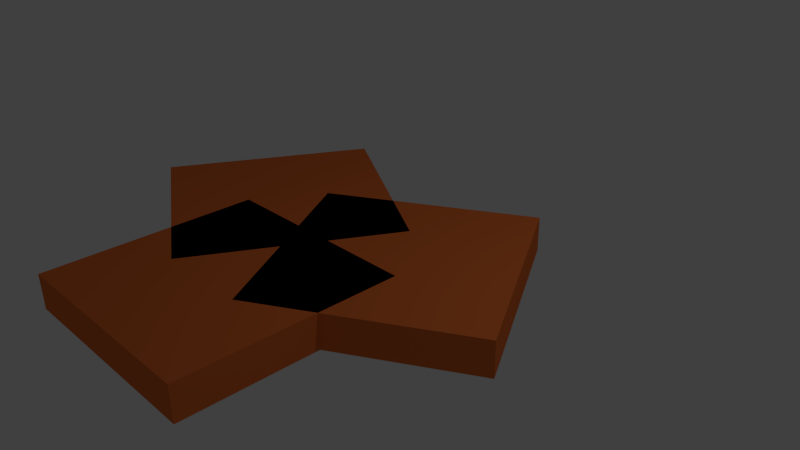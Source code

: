 # Source: platte_orange.blend  (saved by Blender 2.72.0; exported with 4.5.12 LTS)
import bpy
from mathutils import Matrix  # noqa: F401  (used for matrix-valued properties, if any)

bpy.ops.wm.read_factory_settings(use_empty=True)
scene = bpy.context.scene
scene.name = 'Scene'

# ---- collections
col_collection_1 = bpy.data.collections.new('Collection 1'); scene.collection.children.link(col_collection_1)

# ---- materials (node trees are filled in below, after node groups)
mat_material = bpy.data.materials.new('Material')
mat_material.alpha_threshold = 0.0
mat_material.use_transparent_shadow = False
mat_material.diffuse_color = (0.8, 0.1769, 0.0403, 1.0)
mat_material.roughness = 0.5
mat_material.line_color = (0.0, 0.0, 0.0, 1.0)

# ---- material node trees

# ---- world
world_world = bpy.data.worlds.new('World'); scene.world = world_world
world_world.color = (0.05088, 0.05088, 0.05088)
world_world.use_sun_shadow = False
world_world.sun_shadow_jitter_overblur = 0.0
world_world.cycles.sampling_method = 'MANUAL'
world_world.cycles.sample_map_resolution = 256

# ---- cameras
cam_camera = bpy.data.cameras.new('Camera')
cam_camera.clip_end = 100.0
cam_camera.lens = 35.0
cam_camera.sensor_width = 32.0
cam_camera.sensor_height = 18.0
cam_camera.ortho_scale = 7.314
cam_camera.dof.focus_distance = 0.0
cam_camera.dof.aperture_fstop = 128.0

# ---- lights
light_lamp = bpy.data.lights.new('Lamp', 'POINT')
light_lamp.transmission_factor = 0.0
light_lamp.cutoff_distance = 30.0
light_lamp.energy = 100.0
light_lamp.shadow_buffer_clip_start = 1.001
light_lamp.shadow_soft_size = 0.1
light_lamp.shadow_maximum_resolution = 0.006
light_lamp.use_absolute_resolution = True
light_lamp.cycles.use_multiple_importance_sampling = False

# ---- meshes
me_cube_003 = bpy.data.meshes.new('Cube.003')
me_cube_003.from_pydata([(1.0, 1.0, -1.0), (1.0, -1.0, -1.0), (-1.0, -1.0, -1.0), (-1.0, 1.0, -1.0), (1.0, 1.0, 1.0), (1.0, -1.0, 1.0), (-1.0, -1.0, 1.0), (-1.0, 1.0, 1.0)], [], [(0, 1, 2, 3), (4, 7, 6, 5), (0, 4, 5, 1), (1, 5, 6, 2), (2, 6, 7, 3), (4, 0, 3, 7)])
me_cube_003.materials.append(mat_material)
me_cube_003.use_remesh_preserve_volume = False
me_cube_003.use_remesh_preserve_attributes = False
me_cube_003.use_mirror_vertex_groups = False
me_cube_003.update()
me_cube_002 = bpy.data.meshes.new('Cube.002')
me_cube_002.from_pydata([(1.0, 1.0, -1.0), (1.0, -1.0, -1.0), (-1.0, -1.0, -1.0), (-1.0, 1.0, -1.0), (1.0, 1.0, 1.0), (1.0, -1.0, 1.0), (-1.0, -1.0, 1.0), (-1.0, 1.0, 1.0)], [], [(0, 1, 2, 3), (4, 7, 6, 5), (0, 4, 5, 1), (1, 5, 6, 2), (2, 6, 7, 3), (4, 0, 3, 7)])
me_cube_002.materials.append(mat_material)
me_cube_002.use_remesh_preserve_volume = False
me_cube_002.use_remesh_preserve_attributes = False
me_cube_002.use_mirror_vertex_groups = False
me_cube_002.update()
me_cube_001 = bpy.data.meshes.new('Cube.001')
me_cube_001.from_pydata([(1.0, 1.0, -1.0), (1.0, -1.0, -1.0), (-1.0, -1.0, -1.0), (-1.0, 1.0, -1.0), (1.0, 1.0, 1.0), (1.0, -1.0, 1.0), (-1.0, -1.0, 1.0), (-1.0, 1.0, 1.0)], [], [(0, 1, 2, 3), (4, 7, 6, 5), (0, 4, 5, 1), (1, 5, 6, 2), (2, 6, 7, 3), (4, 0, 3, 7)])
me_cube_001.materials.append(mat_material)
me_cube_001.use_remesh_preserve_volume = False
me_cube_001.use_remesh_preserve_attributes = False
me_cube_001.use_mirror_vertex_groups = False
me_cube_001.update()

# ---- objects
ob_cube_000 = bpy.data.objects.new('Cube.000', me_cube_003)
ob_cube_002 = bpy.data.objects.new('Cube.002', me_cube_002)
ob_cube_001 = bpy.data.objects.new('Cube.001', me_cube_001)
ob_lamp = bpy.data.objects.new('Lamp', light_lamp)
ob_camera = bpy.data.objects.new('Camera', cam_camera)

# ---- transforms, parenting, visibility, modifiers, constraints
ob_cube_000.location = (0.5776, -0.09762, 0.0)
ob_cube_000.rotation_euler = (0.0, -0.0, -1.047)
ob_cube_000.scale = (1.5, 1.5, 0.2426)
ob_cube_000.lock_rotations_4d = False
ob_cube_000.empty_display_type = 'ARROWS'
ob_cube_000.lineart.crease_threshold = 0.0
ob_cube_002.location = (-1.847, -0.09762, 0.0)
ob_cube_002.rotation_euler = (0.0, 0.0, -2.094)
ob_cube_002.scale = (1.5, 1.5, 0.2426)
ob_cube_002.lock_rotations_4d = False
ob_cube_002.empty_display_type = 'ARROWS'
ob_cube_002.lineart.crease_threshold = 0.0
ob_cube_001.location = (-0.5796, -1.974, 0.0)
ob_cube_001.scale = (1.5, 1.5, 0.2426)
ob_cube_001.lock_rotations_4d = False
ob_cube_001.empty_display_type = 'ARROWS'
ob_cube_001.lineart.crease_threshold = 0.0
ob_lamp.location = (4.076, 1.005, 5.904)
ob_lamp.rotation_euler = (0.6503, 0.05522, 1.866)
ob_lamp.lock_rotations_4d = False
ob_lamp.empty_display_type = 'ARROWS'
ob_lamp.color = (0.0, 0.0, 0.0, 0.0)
ob_lamp.lineart.crease_threshold = 0.0
ob_camera.location = (7.481, -6.508, 5.344)
ob_camera.rotation_euler = (1.109, 0.01082, 0.8149)
ob_camera.lock_rotations_4d = False
ob_camera.empty_display_type = 'ARROWS'
ob_camera.color = (0.0, 0.0, 0.0, 0.0)
ob_camera.display_type = 'WIRE'
ob_camera.lineart.crease_threshold = 0.0

# ---- collection membership
col_collection_1.objects.link(ob_cube_000)
col_collection_1.objects.link(ob_cube_002)
col_collection_1.objects.link(ob_cube_001)
col_collection_1.objects.link(ob_lamp)
col_collection_1.objects.link(ob_camera)

# ---- scene / render settings (as saved in the file)
scene.camera = ob_camera
scene.frame_start = 1; scene.frame_end = 250; scene.frame_set(1)
scene.render.engine = 'BLENDER_EEVEE_NEXT'
scene.render.resolution_percentage = 50
scene.render.dither_intensity = 0.0
scene.cycles.use_denoising = False
scene.cycles.samples = 10
scene.cycles.sampling_pattern = 'TABULATED_SOBOL'
scene.cycles.light_sampling_threshold = 0.0
scene.cycles.use_adaptive_sampling = False
scene.cycles.use_light_tree = False
scene.cycles.blur_glossy = 0.0
scene.cycles.pixel_filter_type = 'GAUSSIAN'
scene.cycles.sample_clamp_indirect = 0.0
scene.view_settings.view_transform = 'Standard'
bpy.context.view_layer.update()
